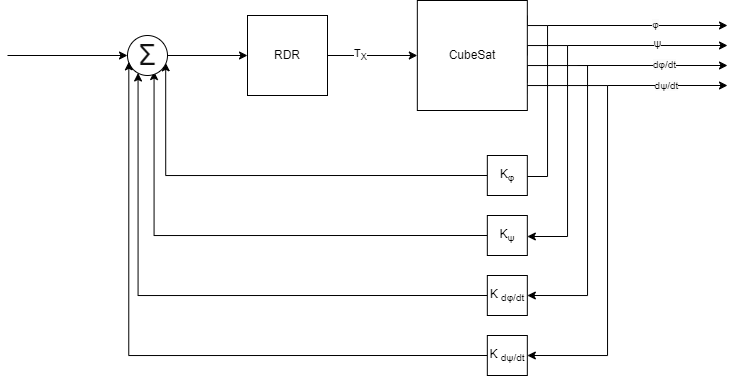

The diagram above was exported from draw.io. Its source (the exported page's mxGraphModel, read from the mxfile embedded in the PNG):
<mxGraphModel dx="901" dy="527" grid="1" gridSize="10" guides="1" tooltips="1" connect="1" arrows="1" fold="1" page="1" pageScale="1" pageWidth="827" pageHeight="1169" math="0" shadow="0">
  <root>
    <mxCell id="0" />
    <mxCell id="1" parent="0" />
    <mxCell id="mP7be_NmkHFhuosMZGM7-3" value="" style="edgeStyle=orthogonalEdgeStyle;rounded=0;orthogonalLoop=1;jettySize=auto;html=1;" edge="1" parent="1" source="mP7be_NmkHFhuosMZGM7-23" target="mP7be_NmkHFhuosMZGM7-2">
      <mxGeometry relative="1" as="geometry">
        <mxPoint x="199.9999999999999" y="180" as="sourcePoint" />
      </mxGeometry>
    </mxCell>
    <mxCell id="mP7be_NmkHFhuosMZGM7-5" style="edgeStyle=orthogonalEdgeStyle;rounded=0;orthogonalLoop=1;jettySize=auto;html=1;" edge="1" parent="1" source="mP7be_NmkHFhuosMZGM7-2" target="mP7be_NmkHFhuosMZGM7-4">
      <mxGeometry relative="1" as="geometry" />
    </mxCell>
    <mxCell id="mP7be_NmkHFhuosMZGM7-43" value="T&lt;sub&gt;X&lt;/sub&gt;" style="edgeLabel;html=1;align=center;verticalAlign=middle;resizable=0;points=[];" vertex="1" connectable="0" parent="mP7be_NmkHFhuosMZGM7-5">
      <mxGeometry x="-0.2875" relative="1" as="geometry">
        <mxPoint as="offset" />
      </mxGeometry>
    </mxCell>
    <mxCell id="mP7be_NmkHFhuosMZGM7-2" value="RDR" style="whiteSpace=wrap;html=1;aspect=fixed;" vertex="1" parent="1">
      <mxGeometry x="280" y="140" width="80" height="80" as="geometry" />
    </mxCell>
    <mxCell id="mP7be_NmkHFhuosMZGM7-12" style="edgeStyle=orthogonalEdgeStyle;rounded=0;orthogonalLoop=1;jettySize=auto;html=1;entryX=1;entryY=0.5;entryDx=0;entryDy=0;exitX=1.001;exitY=0.134;exitDx=0;exitDy=0;exitPerimeter=0;" edge="1" parent="1" target="mP7be_NmkHFhuosMZGM7-33">
      <mxGeometry relative="1" as="geometry">
        <mxPoint x="559.9399999999999" y="140" as="sourcePoint" />
        <mxPoint x="559.8269797949513" y="301.5089187803487" as="targetPoint" />
        <Array as="points">
          <mxPoint x="560" y="150" />
          <mxPoint x="580" y="150" />
          <mxPoint x="580" y="301" />
          <mxPoint x="540" y="301" />
        </Array>
      </mxGeometry>
    </mxCell>
    <mxCell id="mP7be_NmkHFhuosMZGM7-13" style="edgeStyle=orthogonalEdgeStyle;rounded=0;orthogonalLoop=1;jettySize=auto;html=1;exitX=1;exitY=0.5;exitDx=0;exitDy=0;" edge="1" parent="1" target="mP7be_NmkHFhuosMZGM7-34">
      <mxGeometry relative="1" as="geometry">
        <mxPoint x="559.8399999999999" y="179.97" as="sourcePoint" />
        <mxPoint x="580" y="361" as="targetPoint" />
        <Array as="points">
          <mxPoint x="560" y="170" />
          <mxPoint x="600" y="170" />
          <mxPoint x="600" y="361" />
        </Array>
      </mxGeometry>
    </mxCell>
    <mxCell id="mP7be_NmkHFhuosMZGM7-14" style="edgeStyle=orthogonalEdgeStyle;rounded=0;orthogonalLoop=1;jettySize=auto;html=1;entryX=1;entryY=0.5;entryDx=0;entryDy=0;exitX=1;exitY=0.75;exitDx=0;exitDy=0;" edge="1" parent="1" target="mP7be_NmkHFhuosMZGM7-37">
      <mxGeometry relative="1" as="geometry">
        <mxPoint x="559.8299999999999" y="207.49" as="sourcePoint" />
        <mxPoint x="559.8269797949513" y="421.2389187803486" as="targetPoint" />
        <Array as="points">
          <mxPoint x="560" y="190" />
          <mxPoint x="620" y="190" />
          <mxPoint x="620" y="420" />
        </Array>
      </mxGeometry>
    </mxCell>
    <mxCell id="mP7be_NmkHFhuosMZGM7-17" style="edgeStyle=orthogonalEdgeStyle;rounded=0;orthogonalLoop=1;jettySize=auto;html=1;entryX=1;entryY=0.5;entryDx=0;entryDy=0;exitX=0.994;exitY=0.847;exitDx=0;exitDy=0;exitPerimeter=0;" edge="1" parent="1" source="mP7be_NmkHFhuosMZGM7-4" target="mP7be_NmkHFhuosMZGM7-38">
      <mxGeometry relative="1" as="geometry">
        <mxPoint x="559.8269797949513" y="481.24891878034873" as="targetPoint" />
        <Array as="points">
          <mxPoint x="559" y="210" />
          <mxPoint x="640" y="210" />
          <mxPoint x="640" y="480" />
        </Array>
      </mxGeometry>
    </mxCell>
    <mxCell id="mP7be_NmkHFhuosMZGM7-4" value="CubeSat" style="whiteSpace=wrap;html=1;aspect=fixed;" vertex="1" parent="1">
      <mxGeometry x="449.83" y="125" width="110" height="110" as="geometry" />
    </mxCell>
    <mxCell id="mP7be_NmkHFhuosMZGM7-24" style="edgeStyle=orthogonalEdgeStyle;rounded=0;orthogonalLoop=1;jettySize=auto;html=1;entryX=0.955;entryY=0.683;entryDx=0;entryDy=0;entryPerimeter=0;exitX=0;exitY=0.5;exitDx=0;exitDy=0;" edge="1" parent="1" source="mP7be_NmkHFhuosMZGM7-33" target="mP7be_NmkHFhuosMZGM7-23">
      <mxGeometry relative="1" as="geometry">
        <mxPoint x="520.7819194218202" y="301.5956218616499" as="sourcePoint" />
      </mxGeometry>
    </mxCell>
    <mxCell id="mP7be_NmkHFhuosMZGM7-25" style="edgeStyle=orthogonalEdgeStyle;rounded=0;orthogonalLoop=1;jettySize=auto;html=1;entryX=0.664;entryY=0.901;entryDx=0;entryDy=0;entryPerimeter=0;exitX=0;exitY=0.5;exitDx=0;exitDy=0;" edge="1" parent="1" source="mP7be_NmkHFhuosMZGM7-34" target="mP7be_NmkHFhuosMZGM7-23">
      <mxGeometry relative="1" as="geometry">
        <mxPoint x="520.781955326951" y="361.5956014908512" as="sourcePoint" />
        <mxPoint x="180" y="200" as="targetPoint" />
      </mxGeometry>
    </mxCell>
    <mxCell id="mP7be_NmkHFhuosMZGM7-26" style="edgeStyle=orthogonalEdgeStyle;rounded=0;orthogonalLoop=1;jettySize=auto;html=1;entryX=0.264;entryY=0.937;entryDx=0;entryDy=0;entryPerimeter=0;exitX=0;exitY=0.5;exitDx=0;exitDy=0;" edge="1" parent="1" source="mP7be_NmkHFhuosMZGM7-37" target="mP7be_NmkHFhuosMZGM7-23">
      <mxGeometry relative="1" as="geometry">
        <mxPoint x="520.7820012499899" y="421.59557543638596" as="sourcePoint" />
        <mxPoint x="170" y="190" as="targetPoint" />
      </mxGeometry>
    </mxCell>
    <mxCell id="mP7be_NmkHFhuosMZGM7-23" value="&lt;span style=&quot;color: rgb(17, 17, 17); font-family: Arial, sans-serif; text-align: left; background-color: rgb(255, 255, 255);&quot;&gt;&lt;font style=&quot;font-size: 29px;&quot;&gt;Σ&lt;/font&gt;&lt;/span&gt;" style="ellipse;whiteSpace=wrap;html=1;aspect=fixed;" vertex="1" parent="1">
      <mxGeometry x="160" y="160" width="40" height="40" as="geometry" />
    </mxCell>
    <mxCell id="mP7be_NmkHFhuosMZGM7-27" value="" style="endArrow=classic;html=1;rounded=0;entryX=0;entryY=0.5;entryDx=0;entryDy=0;" edge="1" parent="1" target="mP7be_NmkHFhuosMZGM7-23">
      <mxGeometry width="50" height="50" relative="1" as="geometry">
        <mxPoint x="40" y="180" as="sourcePoint" />
        <mxPoint x="310" y="220" as="targetPoint" />
      </mxGeometry>
    </mxCell>
    <mxCell id="mP7be_NmkHFhuosMZGM7-28" value="" style="endArrow=classic;html=1;rounded=0;" edge="1" parent="1">
      <mxGeometry width="50" height="50" relative="1" as="geometry">
        <mxPoint x="580" y="150" as="sourcePoint" />
        <mxPoint x="760" y="150" as="targetPoint" />
      </mxGeometry>
    </mxCell>
    <mxCell id="mP7be_NmkHFhuosMZGM7-39" value="&lt;span style=&quot;font-size: 10px; text-wrap-mode: wrap; background-color: rgb(251, 251, 251);&quot;&gt;φ&lt;/span&gt;" style="edgeLabel;html=1;align=center;verticalAlign=middle;resizable=0;points=[];" vertex="1" connectable="0" parent="mP7be_NmkHFhuosMZGM7-28">
      <mxGeometry x="0.1986" relative="1" as="geometry">
        <mxPoint y="-1" as="offset" />
      </mxGeometry>
    </mxCell>
    <mxCell id="mP7be_NmkHFhuosMZGM7-29" value="" style="endArrow=classic;html=1;rounded=0;" edge="1" parent="1">
      <mxGeometry width="50" height="50" relative="1" as="geometry">
        <mxPoint x="600" y="170" as="sourcePoint" />
        <mxPoint x="760" y="170" as="targetPoint" />
      </mxGeometry>
    </mxCell>
    <mxCell id="mP7be_NmkHFhuosMZGM7-40" value="ψ" style="edgeLabel;html=1;align=center;verticalAlign=middle;resizable=0;points=[];" vertex="1" connectable="0" parent="mP7be_NmkHFhuosMZGM7-29">
      <mxGeometry x="0.1201" y="2" relative="1" as="geometry">
        <mxPoint as="offset" />
      </mxGeometry>
    </mxCell>
    <mxCell id="mP7be_NmkHFhuosMZGM7-30" value="" style="endArrow=classic;html=1;rounded=0;" edge="1" parent="1">
      <mxGeometry width="50" height="50" relative="1" as="geometry">
        <mxPoint x="610" y="190" as="sourcePoint" />
        <mxPoint x="760" y="190" as="targetPoint" />
      </mxGeometry>
    </mxCell>
    <mxCell id="mP7be_NmkHFhuosMZGM7-42" value="&lt;span style=&quot;font-size: 10px; text-wrap-mode: wrap; background-color: rgb(251, 251, 251);&quot;&gt;dφ/dt&lt;/span&gt;" style="edgeLabel;html=1;align=center;verticalAlign=middle;resizable=0;points=[];" vertex="1" connectable="0" parent="mP7be_NmkHFhuosMZGM7-30">
      <mxGeometry x="0.1542" y="1" relative="1" as="geometry">
        <mxPoint as="offset" />
      </mxGeometry>
    </mxCell>
    <mxCell id="mP7be_NmkHFhuosMZGM7-31" value="" style="endArrow=classic;html=1;rounded=0;entryX=0;entryY=0.5;entryDx=0;entryDy=0;" edge="1" parent="1">
      <mxGeometry width="50" height="50" relative="1" as="geometry">
        <mxPoint x="640" y="210" as="sourcePoint" />
        <mxPoint x="760" y="210" as="targetPoint" />
      </mxGeometry>
    </mxCell>
    <mxCell id="mP7be_NmkHFhuosMZGM7-41" value="&lt;span style=&quot;font-size: 10px; text-wrap-mode: wrap; background-color: rgb(251, 251, 251);&quot;&gt;dψ/dt&lt;/span&gt;" style="edgeLabel;html=1;align=center;verticalAlign=middle;resizable=0;points=[];" vertex="1" connectable="0" parent="mP7be_NmkHFhuosMZGM7-31">
      <mxGeometry x="-0.0283" relative="1" as="geometry">
        <mxPoint as="offset" />
      </mxGeometry>
    </mxCell>
    <mxCell id="mP7be_NmkHFhuosMZGM7-32" style="edgeStyle=orthogonalEdgeStyle;rounded=0;orthogonalLoop=1;jettySize=auto;html=1;entryX=0.033;entryY=0.658;entryDx=0;entryDy=0;entryPerimeter=0;exitX=0;exitY=0.5;exitDx=0;exitDy=0;" edge="1" parent="1" source="mP7be_NmkHFhuosMZGM7-38" target="mP7be_NmkHFhuosMZGM7-23">
      <mxGeometry relative="1" as="geometry">
        <mxPoint x="520.7820262464395" y="481.5955612546343" as="sourcePoint" />
      </mxGeometry>
    </mxCell>
    <mxCell id="mP7be_NmkHFhuosMZGM7-33" value="K&lt;sub&gt;φ&lt;/sub&gt;" style="whiteSpace=wrap;html=1;aspect=fixed;" vertex="1" parent="1">
      <mxGeometry x="519.83" y="280" width="40" height="40" as="geometry" />
    </mxCell>
    <mxCell id="mP7be_NmkHFhuosMZGM7-34" value="K&lt;sub&gt;ψ&lt;/sub&gt;" style="whiteSpace=wrap;html=1;aspect=fixed;" vertex="1" parent="1">
      <mxGeometry x="519.83" y="340" width="40" height="40" as="geometry" />
    </mxCell>
    <mxCell id="mP7be_NmkHFhuosMZGM7-37" value="K &lt;sub&gt;dφ/dt&lt;/sub&gt;" style="whiteSpace=wrap;html=1;aspect=fixed;" vertex="1" parent="1">
      <mxGeometry x="519.83" y="400" width="40" height="40" as="geometry" />
    </mxCell>
    <mxCell id="mP7be_NmkHFhuosMZGM7-38" value="K&amp;nbsp;&lt;sub&gt;dψ/dt&lt;/sub&gt;" style="whiteSpace=wrap;html=1;aspect=fixed;" vertex="1" parent="1">
      <mxGeometry x="519.83" y="460" width="40" height="40" as="geometry" />
    </mxCell>
  </root>
</mxGraphModel>